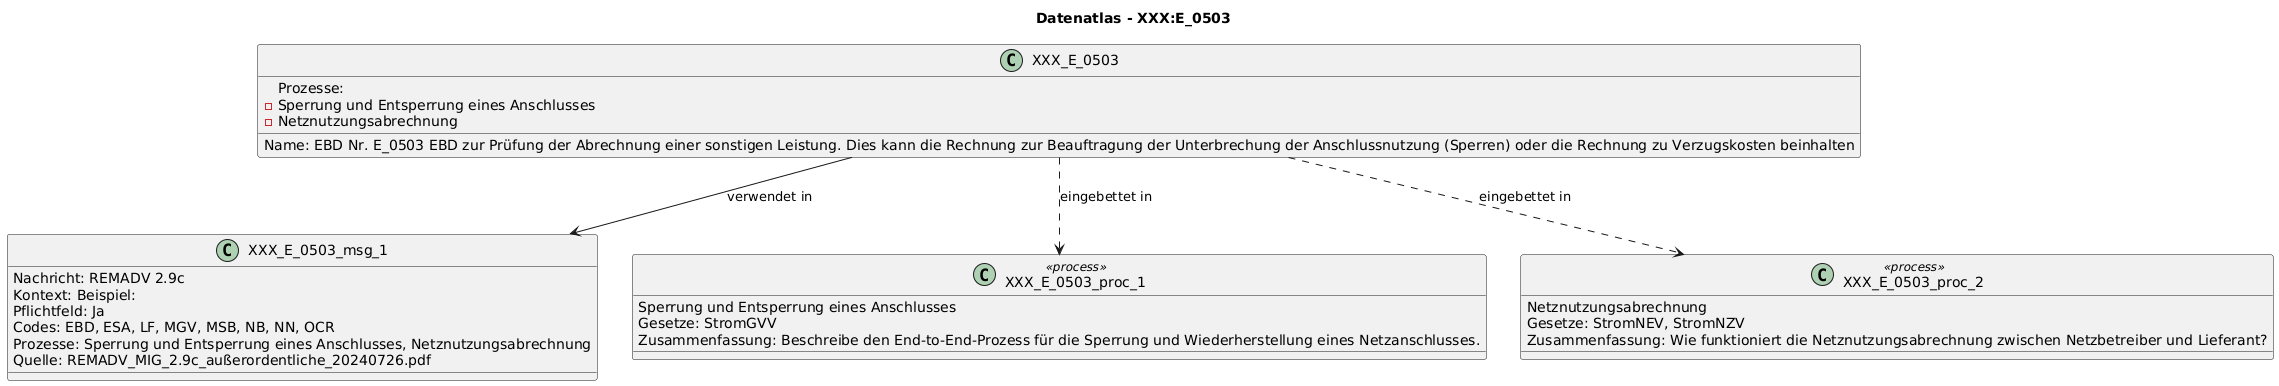

The diagram above was rendered by PlantUML. Its source (embedded in the PNG):
@startuml
title Datenatlas - XXX:E_0503
class XXX_E_0503 {
  Name: EBD Nr. E_0503 EBD zur Prüfung der Abrechnung einer sonstigen Leistung. Dies kann die Rechnung zur Beauftragung der Unterbrechung der Anschlussnutzung (Sperren) oder die Rechnung zu Verzugskosten beinhalten
  Prozesse:
    - Sperrung und Entsperrung eines Anschlusses
    - Netznutzungsabrechnung
}
class XXX_E_0503_msg_1 {
  Nachricht: REMADV 2.9c
  Kontext: Beispiel:
  Pflichtfeld: Ja
  Codes: EBD, ESA, LF, MGV, MSB, NB, NN, OCR
  Prozesse: Sperrung und Entsperrung eines Anschlusses, Netznutzungsabrechnung
  Quelle: REMADV_MIG_2.9c_außerordentliche_20240726.pdf
}
XXX_E_0503 --> XXX_E_0503_msg_1 : verwendet in
class XXX_E_0503_proc_1 <<process>> {
  Sperrung und Entsperrung eines Anschlusses
  Gesetze: StromGVV
  Zusammenfassung: Beschreibe den End-to-End-Prozess für die Sperrung und Wiederherstellung eines Netzanschlusses.
}
XXX_E_0503 ..> XXX_E_0503_proc_1 : eingebettet in
class XXX_E_0503_proc_2 <<process>> {
  Netznutzungsabrechnung
  Gesetze: StromNEV, StromNZV
  Zusammenfassung: Wie funktioniert die Netznutzungsabrechnung zwischen Netzbetreiber und Lieferant?
}
XXX_E_0503 ..> XXX_E_0503_proc_2 : eingebettet in
@enduml